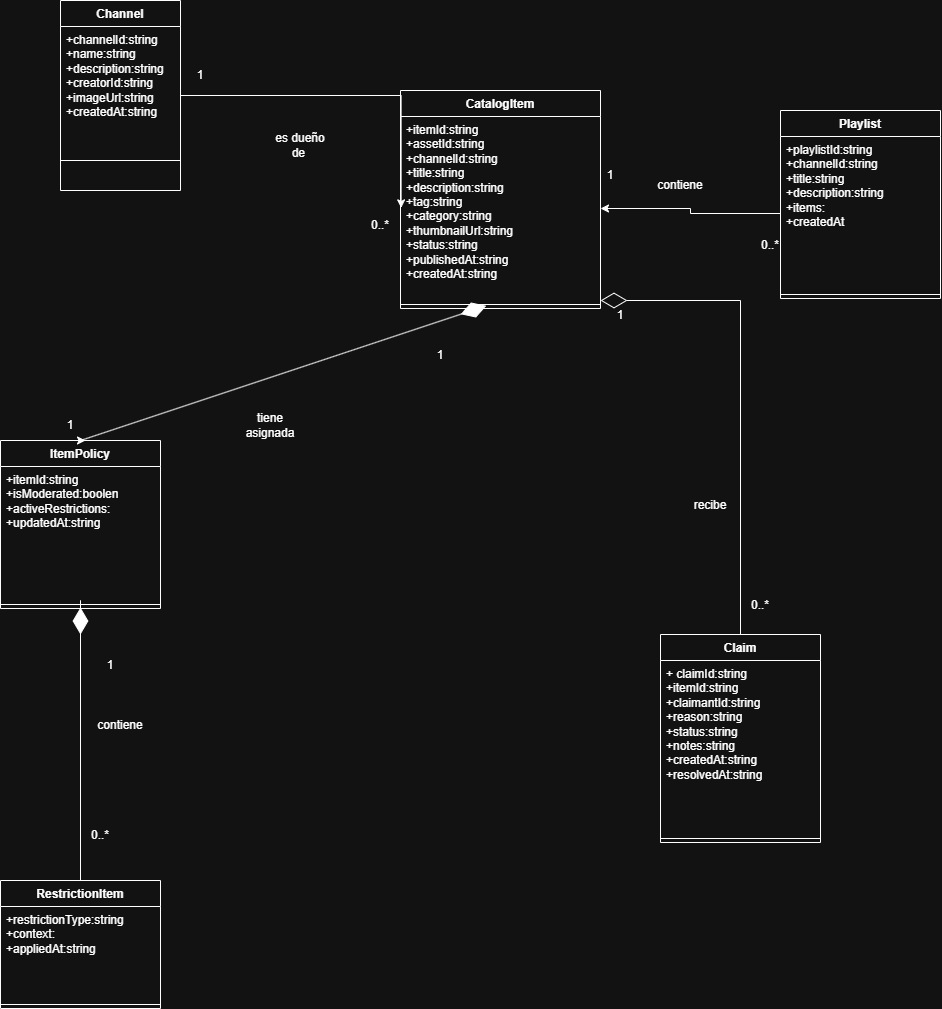

The diagram above was exported from draw.io. Its source (the exported page's mxGraphModel, read from the mxfile embedded in the PNG):
<mxGraphModel dx="1973" dy="741" grid="1" gridSize="10" guides="1" tooltips="1" connect="1" arrows="1" fold="1" page="1" pageScale="1" pageWidth="827" pageHeight="1169" math="0" shadow="0">
  <root>
    <mxCell id="0" />
    <mxCell id="1" parent="0" />
    <mxCell id="r3EsR7DJvSTVHpQ_jNiq-5" parent="1" style="swimlane;fontStyle=1;align=center;verticalAlign=top;childLayout=stackLayout;horizontal=1;startSize=26;horizontalStack=0;resizeParent=1;resizeParentMax=0;resizeLast=0;collapsible=1;marginBottom=0;whiteSpace=wrap;html=1;" value="Channel&lt;div&gt;&lt;br&gt;&lt;/div&gt;" vertex="1">
      <mxGeometry height="190" width="120" x="-220" y="10" as="geometry" />
    </mxCell>
    <mxCell id="r3EsR7DJvSTVHpQ_jNiq-6" parent="r3EsR7DJvSTVHpQ_jNiq-5" style="text;strokeColor=none;fillColor=none;align=left;verticalAlign=top;spacingLeft=4;spacingRight=4;overflow=hidden;rotatable=0;points=[[0,0.5],[1,0.5]];portConstraint=eastwest;whiteSpace=wrap;html=1;" value="+channelId:string&lt;div&gt;+name:string&lt;/div&gt;&lt;div&gt;+description:string&lt;/div&gt;&lt;div&gt;+creatorId:string&lt;/div&gt;&lt;div&gt;+imageUrl:string&lt;/div&gt;&lt;div&gt;+createdAt:string&lt;/div&gt;" vertex="1">
      <mxGeometry height="104" width="120" y="26" as="geometry" />
    </mxCell>
    <mxCell id="r3EsR7DJvSTVHpQ_jNiq-7" parent="r3EsR7DJvSTVHpQ_jNiq-5" style="line;strokeWidth=1;fillColor=none;align=left;verticalAlign=middle;spacingTop=-1;spacingLeft=3;spacingRight=3;rotatable=0;labelPosition=right;points=[];portConstraint=eastwest;strokeColor=inherit;" value="" vertex="1">
      <mxGeometry height="60" width="120" y="130" as="geometry" />
    </mxCell>
    <mxCell id="r3EsR7DJvSTVHpQ_jNiq-10" parent="1" style="swimlane;fontStyle=1;align=center;verticalAlign=top;childLayout=stackLayout;horizontal=1;startSize=26;horizontalStack=0;resizeParent=1;resizeParentMax=0;resizeLast=0;collapsible=1;marginBottom=0;whiteSpace=wrap;html=1;" value="CatalogItem&lt;div&gt;&lt;br&gt;&lt;/div&gt;" vertex="1">
      <mxGeometry height="218" width="200" x="120" y="100" as="geometry" />
    </mxCell>
    <mxCell id="r3EsR7DJvSTVHpQ_jNiq-11" parent="r3EsR7DJvSTVHpQ_jNiq-10" style="text;strokeColor=none;fillColor=none;align=left;verticalAlign=top;spacingLeft=4;spacingRight=4;overflow=hidden;rotatable=0;points=[[0,0.5],[1,0.5]];portConstraint=eastwest;whiteSpace=wrap;html=1;" value="+itemId:string&lt;div&gt;+assetId:string&lt;/div&gt;&lt;div&gt;+channelId:string&lt;/div&gt;&lt;div&gt;+title:string&lt;/div&gt;&lt;div&gt;+description:string&lt;/div&gt;&lt;div&gt;+tag:string&lt;/div&gt;&lt;div&gt;+category:string&lt;/div&gt;&lt;div&gt;+thumbnailUrl:string&lt;/div&gt;&lt;div&gt;+status:string&lt;/div&gt;&lt;div&gt;+publishedAt:string&lt;/div&gt;&lt;div&gt;+createdAt:string&lt;/div&gt;" vertex="1">
      <mxGeometry height="184" width="200" y="26" as="geometry" />
    </mxCell>
    <mxCell id="r3EsR7DJvSTVHpQ_jNiq-12" parent="r3EsR7DJvSTVHpQ_jNiq-10" style="line;strokeWidth=1;fillColor=none;align=left;verticalAlign=middle;spacingTop=-1;spacingLeft=3;spacingRight=3;rotatable=0;labelPosition=right;points=[];portConstraint=eastwest;strokeColor=inherit;" value="" vertex="1">
      <mxGeometry height="8" width="200" y="210" as="geometry" />
    </mxCell>
    <mxCell id="r3EsR7DJvSTVHpQ_jNiq-15" parent="1" style="swimlane;fontStyle=1;align=center;verticalAlign=top;childLayout=stackLayout;horizontal=1;startSize=26;horizontalStack=0;resizeParent=1;resizeParentMax=0;resizeLast=0;collapsible=1;marginBottom=0;whiteSpace=wrap;html=1;" value="Playlist" vertex="1">
      <mxGeometry height="188" width="160" x="500" y="120" as="geometry" />
    </mxCell>
    <mxCell id="r3EsR7DJvSTVHpQ_jNiq-16" parent="r3EsR7DJvSTVHpQ_jNiq-15" style="text;strokeColor=none;fillColor=none;align=left;verticalAlign=top;spacingLeft=4;spacingRight=4;overflow=hidden;rotatable=0;points=[[0,0.5],[1,0.5]];portConstraint=eastwest;whiteSpace=wrap;html=1;" value="+playlistId:string&lt;div&gt;+channelId:string&lt;/div&gt;&lt;div&gt;+title:string&lt;/div&gt;&lt;div&gt;+description:string&lt;/div&gt;&lt;div&gt;+items:&lt;/div&gt;&lt;div&gt;+createdAt&lt;/div&gt;" vertex="1">
      <mxGeometry height="154" width="160" y="26" as="geometry" />
    </mxCell>
    <mxCell id="r3EsR7DJvSTVHpQ_jNiq-17" parent="r3EsR7DJvSTVHpQ_jNiq-15" style="line;strokeWidth=1;fillColor=none;align=left;verticalAlign=middle;spacingTop=-1;spacingLeft=3;spacingRight=3;rotatable=0;labelPosition=right;points=[];portConstraint=eastwest;strokeColor=inherit;" value="" vertex="1">
      <mxGeometry height="8" width="160" y="180" as="geometry" />
    </mxCell>
    <mxCell id="r3EsR7DJvSTVHpQ_jNiq-19" parent="1" style="swimlane;fontStyle=1;align=center;verticalAlign=top;childLayout=stackLayout;horizontal=1;startSize=26;horizontalStack=0;resizeParent=1;resizeParentMax=0;resizeLast=0;collapsible=1;marginBottom=0;whiteSpace=wrap;html=1;" value="Claim" vertex="1">
      <mxGeometry height="208" width="160" x="380" y="644" as="geometry" />
    </mxCell>
    <mxCell id="r3EsR7DJvSTVHpQ_jNiq-20" parent="r3EsR7DJvSTVHpQ_jNiq-19" style="text;strokeColor=none;fillColor=none;align=left;verticalAlign=top;spacingLeft=4;spacingRight=4;overflow=hidden;rotatable=0;points=[[0,0.5],[1,0.5]];portConstraint=eastwest;whiteSpace=wrap;html=1;" value="+ claimId:string&lt;div&gt;+itemId:string&lt;/div&gt;&lt;div&gt;+claimantId:string&lt;/div&gt;&lt;div&gt;+reason:string&lt;/div&gt;&lt;div&gt;+status:string&lt;/div&gt;&lt;div&gt;+notes:string&lt;/div&gt;&lt;div&gt;+createdAt:string&lt;/div&gt;&lt;div&gt;+resolvedAt:string&lt;/div&gt;" vertex="1">
      <mxGeometry height="174" width="160" y="26" as="geometry" />
    </mxCell>
    <mxCell id="r3EsR7DJvSTVHpQ_jNiq-21" parent="r3EsR7DJvSTVHpQ_jNiq-19" style="line;strokeWidth=1;fillColor=none;align=left;verticalAlign=middle;spacingTop=-1;spacingLeft=3;spacingRight=3;rotatable=0;labelPosition=right;points=[];portConstraint=eastwest;strokeColor=inherit;" value="" vertex="1">
      <mxGeometry height="8" width="160" y="200" as="geometry" />
    </mxCell>
    <mxCell id="r3EsR7DJvSTVHpQ_jNiq-23" parent="1" style="swimlane;fontStyle=1;align=center;verticalAlign=top;childLayout=stackLayout;horizontal=1;startSize=26;horizontalStack=0;resizeParent=1;resizeParentMax=0;resizeLast=0;collapsible=1;marginBottom=0;whiteSpace=wrap;html=1;" value="ItemPolicy" vertex="1">
      <mxGeometry height="168" width="160" x="-280" y="450" as="geometry" />
    </mxCell>
    <mxCell id="r3EsR7DJvSTVHpQ_jNiq-24" parent="r3EsR7DJvSTVHpQ_jNiq-23" style="text;strokeColor=none;fillColor=none;align=left;verticalAlign=top;spacingLeft=4;spacingRight=4;overflow=hidden;rotatable=0;points=[[0,0.5],[1,0.5]];portConstraint=eastwest;whiteSpace=wrap;html=1;" value="+itemId:string&lt;div&gt;+isModerated:boolen&lt;/div&gt;&lt;div&gt;+activeRestrictions:&lt;/div&gt;&lt;div&gt;+updatedAt:string&lt;/div&gt;" vertex="1">
      <mxGeometry height="134" width="160" y="26" as="geometry" />
    </mxCell>
    <mxCell id="r3EsR7DJvSTVHpQ_jNiq-25" parent="r3EsR7DJvSTVHpQ_jNiq-23" style="line;strokeWidth=1;fillColor=none;align=left;verticalAlign=middle;spacingTop=-1;spacingLeft=3;spacingRight=3;rotatable=0;labelPosition=right;points=[];portConstraint=eastwest;strokeColor=inherit;" value="" vertex="1">
      <mxGeometry height="8" width="160" y="160" as="geometry" />
    </mxCell>
    <mxCell id="r3EsR7DJvSTVHpQ_jNiq-27" parent="1" style="swimlane;fontStyle=1;align=center;verticalAlign=top;childLayout=stackLayout;horizontal=1;startSize=26;horizontalStack=0;resizeParent=1;resizeParentMax=0;resizeLast=0;collapsible=1;marginBottom=0;whiteSpace=wrap;html=1;" value="RestrictionItem" vertex="1">
      <mxGeometry height="128" width="160" x="-280" y="890" as="geometry" />
    </mxCell>
    <mxCell id="r3EsR7DJvSTVHpQ_jNiq-28" parent="r3EsR7DJvSTVHpQ_jNiq-27" style="text;strokeColor=none;fillColor=none;align=left;verticalAlign=top;spacingLeft=4;spacingRight=4;overflow=hidden;rotatable=0;points=[[0,0.5],[1,0.5]];portConstraint=eastwest;whiteSpace=wrap;html=1;" value="+restrictionType:string&lt;div&gt;+context:&lt;/div&gt;&lt;div&gt;+appliedAt:string&lt;/div&gt;" vertex="1">
      <mxGeometry height="94" width="160" y="26" as="geometry" />
    </mxCell>
    <mxCell id="r3EsR7DJvSTVHpQ_jNiq-29" parent="r3EsR7DJvSTVHpQ_jNiq-27" style="line;strokeWidth=1;fillColor=none;align=left;verticalAlign=middle;spacingTop=-1;spacingLeft=3;spacingRight=3;rotatable=0;labelPosition=right;points=[];portConstraint=eastwest;strokeColor=inherit;" value="" vertex="1">
      <mxGeometry height="8" width="160" y="120" as="geometry" />
    </mxCell>
    <mxCell id="yk7V54HfcjOIgg73BKAE-13" edge="1" parent="1" source="r3EsR7DJvSTVHpQ_jNiq-23" style="endArrow=diamondThin;endFill=1;endSize=24;html=1;rounded=0;entryX=0.429;entryY=0.656;entryDx=0;entryDy=0;exitX=0.5;exitY=0;exitDx=0;exitDy=0;entryPerimeter=0;" target="r3EsR7DJvSTVHpQ_jNiq-12" value="">
      <mxGeometry relative="1" width="160" as="geometry">
        <mxPoint x="-190" y="380" as="sourcePoint" />
        <mxPoint x="120" y="388" as="targetPoint" />
      </mxGeometry>
    </mxCell>
    <mxCell id="yk7V54HfcjOIgg73BKAE-14" edge="1" parent="1" source="r3EsR7DJvSTVHpQ_jNiq-27" style="endArrow=diamondThin;endFill=1;endSize=24;html=1;rounded=0;exitX=0.5;exitY=0;exitDx=0;exitDy=0;" value="">
      <mxGeometry relative="1" width="160" as="geometry">
        <Array as="points">
          <mxPoint x="-200" y="610" />
        </Array>
        <mxPoint x="-210" y="720" as="sourcePoint" />
        <mxPoint x="-200" y="644" as="targetPoint" />
      </mxGeometry>
    </mxCell>
    <mxCell id="yk7V54HfcjOIgg73BKAE-15" parent="1" style="text;html=1;whiteSpace=wrap;strokeColor=none;fillColor=none;align=center;verticalAlign=middle;rounded=0;" value="1" vertex="1">
      <mxGeometry height="30" width="60" x="-110" y="70" as="geometry" />
    </mxCell>
    <mxCell id="yk7V54HfcjOIgg73BKAE-16" parent="1" style="text;html=1;whiteSpace=wrap;strokeColor=none;fillColor=none;align=center;verticalAlign=middle;rounded=0;" value="0..*" vertex="1">
      <mxGeometry height="30" width="60" x="70" y="220" as="geometry" />
    </mxCell>
    <mxCell id="yk7V54HfcjOIgg73BKAE-17" parent="1" style="text;html=1;whiteSpace=wrap;strokeColor=none;fillColor=none;align=center;verticalAlign=middle;rounded=0;" value="0..*" vertex="1">
      <mxGeometry height="30" width="60" x="460" y="240" as="geometry" />
    </mxCell>
    <mxCell id="yk7V54HfcjOIgg73BKAE-18" parent="1" style="text;html=1;whiteSpace=wrap;strokeColor=none;fillColor=none;align=center;verticalAlign=middle;rounded=0;" value="1" vertex="1">
      <mxGeometry height="30" width="60" x="300" y="170" as="geometry" />
    </mxCell>
    <mxCell id="yk7V54HfcjOIgg73BKAE-20" edge="1" parent="1" source="r3EsR7DJvSTVHpQ_jNiq-5" style="edgeStyle=orthogonalEdgeStyle;rounded=0;orthogonalLoop=1;jettySize=auto;html=1;entryX=0.844;entryY=-0.088;entryDx=0;entryDy=0;entryPerimeter=0;" target="yk7V54HfcjOIgg73BKAE-16">
      <mxGeometry relative="1" as="geometry" />
    </mxCell>
    <mxCell id="yk7V54HfcjOIgg73BKAE-21" parent="1" style="text;html=1;whiteSpace=wrap;strokeColor=none;fillColor=none;align=center;verticalAlign=middle;rounded=0;" value="1" vertex="1">
      <mxGeometry height="30" width="60" x="130" y="350" as="geometry" />
    </mxCell>
    <mxCell id="yk7V54HfcjOIgg73BKAE-22" parent="1" style="text;html=1;whiteSpace=wrap;strokeColor=none;fillColor=none;align=center;verticalAlign=middle;rounded=0;" value="1" vertex="1">
      <mxGeometry height="30" width="60" x="-240" y="420" as="geometry" />
    </mxCell>
    <mxCell id="yk7V54HfcjOIgg73BKAE-23" parent="1" style="text;html=1;whiteSpace=wrap;strokeColor=none;fillColor=none;align=center;verticalAlign=middle;rounded=0;" value="1" vertex="1">
      <mxGeometry height="30" width="60" x="-200" y="660" as="geometry" />
    </mxCell>
    <mxCell id="yk7V54HfcjOIgg73BKAE-24" parent="1" style="text;html=1;whiteSpace=wrap;strokeColor=none;fillColor=none;align=center;verticalAlign=middle;rounded=0;" value="0..*" vertex="1">
      <mxGeometry height="30" width="60" x="-210" y="830" as="geometry" />
    </mxCell>
    <mxCell id="yk7V54HfcjOIgg73BKAE-25" parent="1" style="text;html=1;whiteSpace=wrap;strokeColor=none;fillColor=none;align=center;verticalAlign=middle;rounded=0;" value="1" vertex="1">
      <mxGeometry height="30" width="60" x="310" y="310" as="geometry" />
    </mxCell>
    <mxCell id="yk7V54HfcjOIgg73BKAE-26" parent="1" style="text;html=1;whiteSpace=wrap;strokeColor=none;fillColor=none;align=center;verticalAlign=middle;rounded=0;" value="contiene" vertex="1">
      <mxGeometry height="30" width="60" x="370" y="180" as="geometry" />
    </mxCell>
    <mxCell id="yk7V54HfcjOIgg73BKAE-27" parent="1" style="text;html=1;whiteSpace=wrap;strokeColor=none;fillColor=none;align=center;verticalAlign=middle;rounded=0;" value="tiene asignada" vertex="1">
      <mxGeometry height="30" width="60" x="-40" y="420" as="geometry" />
    </mxCell>
    <mxCell id="yk7V54HfcjOIgg73BKAE-30" parent="1" style="text;html=1;whiteSpace=wrap;strokeColor=none;fillColor=none;align=center;verticalAlign=middle;rounded=0;" value="contiene" vertex="1">
      <mxGeometry height="30" width="60" x="-190" y="720" as="geometry" />
    </mxCell>
    <mxCell id="yk7V54HfcjOIgg73BKAE-31" edge="1" parent="1" source="r3EsR7DJvSTVHpQ_jNiq-16" style="edgeStyle=orthogonalEdgeStyle;rounded=0;orthogonalLoop=1;jettySize=auto;html=1;exitX=0;exitY=0.5;exitDx=0;exitDy=0;entryX=1;entryY=0.5;entryDx=0;entryDy=0;" target="r3EsR7DJvSTVHpQ_jNiq-11">
      <mxGeometry relative="1" as="geometry" />
    </mxCell>
    <mxCell id="yk7V54HfcjOIgg73BKAE-32" parent="1" style="text;html=1;whiteSpace=wrap;strokeColor=none;fillColor=none;align=center;verticalAlign=middle;rounded=0;" value="es dueño de&amp;nbsp;" vertex="1">
      <mxGeometry height="30" width="60" x="-10" y="140" as="geometry" />
    </mxCell>
    <mxCell id="yk7V54HfcjOIgg73BKAE-33" parent="1" style="text;html=1;whiteSpace=wrap;strokeColor=none;fillColor=none;align=center;verticalAlign=middle;rounded=0;" value="recibe" vertex="1">
      <mxGeometry height="30" width="60" x="400" y="500" as="geometry" />
    </mxCell>
    <mxCell id="yk7V54HfcjOIgg73BKAE-35" edge="1" parent="1" source="r3EsR7DJvSTVHpQ_jNiq-19" style="endArrow=diamondThin;endFill=0;endSize=24;html=1;rounded=0;exitX=0.5;exitY=0;exitDx=0;exitDy=0;" value="">
      <mxGeometry relative="1" width="160" as="geometry">
        <Array as="points">
          <mxPoint x="460" y="310" />
        </Array>
        <mxPoint x="500" y="310" as="sourcePoint" />
        <mxPoint x="320" y="310" as="targetPoint" />
      </mxGeometry>
    </mxCell>
    <mxCell id="yk7V54HfcjOIgg73BKAE-36" parent="1" style="text;html=1;whiteSpace=wrap;strokeColor=none;fillColor=none;align=center;verticalAlign=middle;rounded=0;" value="0..*" vertex="1">
      <mxGeometry height="30" width="60" x="450" y="600" as="geometry" />
    </mxCell>
    <mxCell id="yk7V54HfcjOIgg73BKAE-38" edge="1" parent="1" source="yk7V54HfcjOIgg73BKAE-22" style="edgeStyle=orthogonalEdgeStyle;rounded=0;orthogonalLoop=1;jettySize=auto;html=1;exitX=0.5;exitY=1;exitDx=0;exitDy=0;entryX=0.75;entryY=1;entryDx=0;entryDy=0;" target="yk7V54HfcjOIgg73BKAE-22">
      <mxGeometry relative="1" as="geometry" />
    </mxCell>
  </root>
</mxGraphModel>